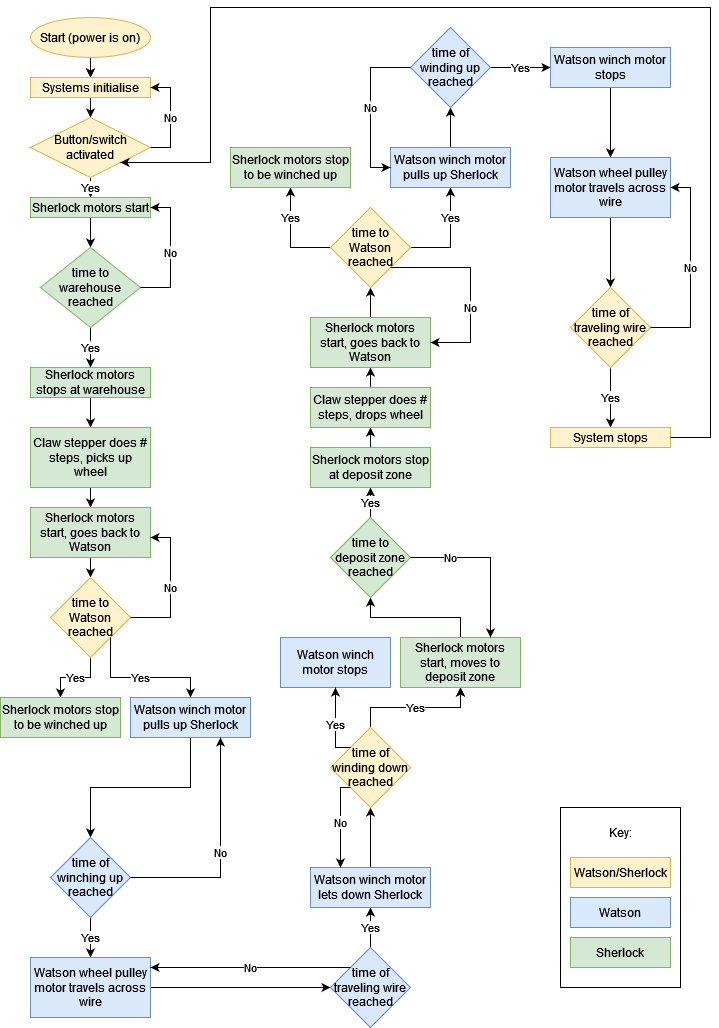

The diagram above was exported from draw.io. Its source (the exported page's mxGraphModel, read from the mxfile embedded in the PNG):
<mxGraphModel dx="1038" dy="536" grid="1" gridSize="10" guides="1" tooltips="1" connect="1" arrows="1" fold="1" page="1" pageScale="1" pageWidth="850" pageHeight="1100" background="#ffffff" math="0" shadow="0">
  <root>
    <mxCell id="0" />
    <mxCell id="1" parent="0" />
    <mxCell id="eh_rya24nH6R2WZQw8Gk-94" value="" style="rounded=0;whiteSpace=wrap;html=1;" parent="1" vertex="1">
      <mxGeometry x="570" y="840" width="120" height="180" as="geometry" />
    </mxCell>
    <mxCell id="eh_rya24nH6R2WZQw8Gk-8" value="" style="edgeStyle=orthogonalEdgeStyle;rounded=0;orthogonalLoop=1;jettySize=auto;html=1;" parent="1" source="eh_rya24nH6R2WZQw8Gk-2" target="eh_rya24nH6R2WZQw8Gk-7" edge="1">
      <mxGeometry relative="1" as="geometry" />
    </mxCell>
    <mxCell id="eh_rya24nH6R2WZQw8Gk-11" value="" style="edgeStyle=orthogonalEdgeStyle;rounded=0;orthogonalLoop=1;jettySize=auto;html=1;" parent="1" source="eh_rya24nH6R2WZQw8Gk-2" target="eh_rya24nH6R2WZQw8Gk-7" edge="1">
      <mxGeometry relative="1" as="geometry" />
    </mxCell>
    <mxCell id="eh_rya24nH6R2WZQw8Gk-2" value="Start (power is on)" style="ellipse;whiteSpace=wrap;html=1;fillColor=#fff2cc;strokeColor=#d6b656;" parent="1" vertex="1">
      <mxGeometry x="40" y="50" width="120" height="40" as="geometry" />
    </mxCell>
    <mxCell id="eh_rya24nH6R2WZQw8Gk-10" value="" style="edgeStyle=orthogonalEdgeStyle;rounded=0;orthogonalLoop=1;jettySize=auto;html=1;" parent="1" source="eh_rya24nH6R2WZQw8Gk-7" target="eh_rya24nH6R2WZQw8Gk-9" edge="1">
      <mxGeometry relative="1" as="geometry" />
    </mxCell>
    <mxCell id="eh_rya24nH6R2WZQw8Gk-7" value="Systems initialise" style="whiteSpace=wrap;html=1;fillColor=#fff2cc;strokeColor=#d6b656;" parent="1" vertex="1">
      <mxGeometry x="40" y="110" width="120" height="20" as="geometry" />
    </mxCell>
    <mxCell id="eh_rya24nH6R2WZQw8Gk-13" value="Yes" style="edgeStyle=orthogonalEdgeStyle;rounded=0;orthogonalLoop=1;jettySize=auto;html=1;" parent="1" source="eh_rya24nH6R2WZQw8Gk-9" target="eh_rya24nH6R2WZQw8Gk-12" edge="1">
      <mxGeometry relative="1" as="geometry" />
    </mxCell>
    <mxCell id="eh_rya24nH6R2WZQw8Gk-9" value="Button/switch activated" style="rhombus;whiteSpace=wrap;html=1;fillColor=#fff2cc;strokeColor=#d6b656;" parent="1" vertex="1">
      <mxGeometry x="40" y="150" width="120" height="60" as="geometry" />
    </mxCell>
    <mxCell id="eh_rya24nH6R2WZQw8Gk-15" value="" style="edgeStyle=orthogonalEdgeStyle;rounded=0;orthogonalLoop=1;jettySize=auto;html=1;" parent="1" source="eh_rya24nH6R2WZQw8Gk-12" target="eh_rya24nH6R2WZQw8Gk-14" edge="1">
      <mxGeometry relative="1" as="geometry" />
    </mxCell>
    <mxCell id="eh_rya24nH6R2WZQw8Gk-12" value="Sherlock motors start" style="whiteSpace=wrap;html=1;fillColor=#d5e8d4;strokeColor=#82b366;" parent="1" vertex="1">
      <mxGeometry x="40" y="230" width="120" height="20" as="geometry" />
    </mxCell>
    <mxCell id="eh_rya24nH6R2WZQw8Gk-19" value="Yes" style="edgeStyle=orthogonalEdgeStyle;rounded=0;orthogonalLoop=1;jettySize=auto;html=1;" parent="1" source="eh_rya24nH6R2WZQw8Gk-14" target="eh_rya24nH6R2WZQw8Gk-18" edge="1">
      <mxGeometry relative="1" as="geometry" />
    </mxCell>
    <mxCell id="eh_rya24nH6R2WZQw8Gk-14" value="time to warehouse reached" style="rhombus;whiteSpace=wrap;html=1;fillColor=#d5e8d4;strokeColor=#82b366;" parent="1" vertex="1">
      <mxGeometry x="50" y="280" width="100" height="80" as="geometry" />
    </mxCell>
    <mxCell id="eh_rya24nH6R2WZQw8Gk-16" value="No" style="endArrow=classic;html=1;rounded=0;exitX=1;exitY=0.5;exitDx=0;exitDy=0;entryX=1;entryY=0.5;entryDx=0;entryDy=0;" parent="1" source="eh_rya24nH6R2WZQw8Gk-9" target="eh_rya24nH6R2WZQw8Gk-7" edge="1">
      <mxGeometry width="50" height="50" relative="1" as="geometry">
        <mxPoint x="490" y="410" as="sourcePoint" />
        <mxPoint x="220" y="120" as="targetPoint" />
        <Array as="points">
          <mxPoint x="180" y="180" />
          <mxPoint x="180" y="120" />
        </Array>
      </mxGeometry>
    </mxCell>
    <mxCell id="eh_rya24nH6R2WZQw8Gk-17" value="No" style="endArrow=classic;html=1;rounded=0;exitX=1;exitY=0.5;exitDx=0;exitDy=0;entryX=1;entryY=0.5;entryDx=0;entryDy=0;" parent="1" source="eh_rya24nH6R2WZQw8Gk-14" target="eh_rya24nH6R2WZQw8Gk-12" edge="1">
      <mxGeometry width="50" height="50" relative="1" as="geometry">
        <mxPoint x="160" y="320" as="sourcePoint" />
        <mxPoint x="160" y="260" as="targetPoint" />
        <Array as="points">
          <mxPoint x="180" y="320" />
          <mxPoint x="180" y="240" />
        </Array>
      </mxGeometry>
    </mxCell>
    <mxCell id="eh_rya24nH6R2WZQw8Gk-21" value="" style="edgeStyle=orthogonalEdgeStyle;rounded=0;orthogonalLoop=1;jettySize=auto;html=1;" parent="1" source="eh_rya24nH6R2WZQw8Gk-18" target="eh_rya24nH6R2WZQw8Gk-20" edge="1">
      <mxGeometry relative="1" as="geometry" />
    </mxCell>
    <mxCell id="eh_rya24nH6R2WZQw8Gk-18" value="Sherlock motors stops at warehouse" style="whiteSpace=wrap;html=1;fillColor=#d5e8d4;strokeColor=#82b366;" parent="1" vertex="1">
      <mxGeometry x="40" y="400" width="120" height="30" as="geometry" />
    </mxCell>
    <mxCell id="eh_rya24nH6R2WZQw8Gk-23" value="" style="edgeStyle=orthogonalEdgeStyle;rounded=0;orthogonalLoop=1;jettySize=auto;html=1;" parent="1" source="eh_rya24nH6R2WZQw8Gk-20" target="eh_rya24nH6R2WZQw8Gk-22" edge="1">
      <mxGeometry relative="1" as="geometry" />
    </mxCell>
    <mxCell id="eh_rya24nH6R2WZQw8Gk-20" value="Claw stepper does # steps, picks up wheel" style="whiteSpace=wrap;html=1;fillColor=#d5e8d4;strokeColor=#82b366;" parent="1" vertex="1">
      <mxGeometry x="40" y="460" width="120" height="60" as="geometry" />
    </mxCell>
    <mxCell id="eh_rya24nH6R2WZQw8Gk-25" value="" style="edgeStyle=orthogonalEdgeStyle;rounded=0;orthogonalLoop=1;jettySize=auto;html=1;" parent="1" source="eh_rya24nH6R2WZQw8Gk-22" target="eh_rya24nH6R2WZQw8Gk-24" edge="1">
      <mxGeometry relative="1" as="geometry" />
    </mxCell>
    <mxCell id="eh_rya24nH6R2WZQw8Gk-22" value="Sherlock motors start, goes back to Watson" style="whiteSpace=wrap;html=1;fillColor=#d5e8d4;strokeColor=#82b366;" parent="1" vertex="1">
      <mxGeometry x="40" y="540" width="120" height="50" as="geometry" />
    </mxCell>
    <mxCell id="eh_rya24nH6R2WZQw8Gk-28" value="Yes" style="edgeStyle=orthogonalEdgeStyle;rounded=0;orthogonalLoop=1;jettySize=auto;html=1;" parent="1" source="eh_rya24nH6R2WZQw8Gk-24" target="eh_rya24nH6R2WZQw8Gk-27" edge="1">
      <mxGeometry relative="1" as="geometry" />
    </mxCell>
    <mxCell id="eh_rya24nH6R2WZQw8Gk-24" value="time to Watson reached" style="rhombus;whiteSpace=wrap;html=1;fillColor=#fff2cc;strokeColor=#d6b656;" parent="1" vertex="1">
      <mxGeometry x="60" y="610" width="80" height="80" as="geometry" />
    </mxCell>
    <mxCell id="eh_rya24nH6R2WZQw8Gk-26" value="No" style="endArrow=classic;html=1;rounded=0;entryX=1;entryY=0.5;entryDx=0;entryDy=0;" parent="1" edge="1">
      <mxGeometry width="50" height="50" relative="1" as="geometry">
        <mxPoint x="140" y="650" as="sourcePoint" />
        <mxPoint x="160" y="570" as="targetPoint" />
        <Array as="points">
          <mxPoint x="180" y="650" />
          <mxPoint x="180" y="570" />
        </Array>
      </mxGeometry>
    </mxCell>
    <mxCell id="eh_rya24nH6R2WZQw8Gk-27" value="Sherlock motors stop to be winched up" style="whiteSpace=wrap;html=1;fillColor=#d5e8d4;strokeColor=#82b366;" parent="1" vertex="1">
      <mxGeometry x="10" y="730" width="120" height="40" as="geometry" />
    </mxCell>
    <mxCell id="eh_rya24nH6R2WZQw8Gk-39" value="" style="edgeStyle=orthogonalEdgeStyle;rounded=0;orthogonalLoop=1;jettySize=auto;html=1;" parent="1" source="eh_rya24nH6R2WZQw8Gk-36" target="eh_rya24nH6R2WZQw8Gk-38" edge="1">
      <mxGeometry relative="1" as="geometry" />
    </mxCell>
    <mxCell id="eh_rya24nH6R2WZQw8Gk-36" value="Watson winch motor pulls up Sherlock" style="whiteSpace=wrap;html=1;fillColor=#dae8fc;strokeColor=#6c8ebf;" parent="1" vertex="1">
      <mxGeometry x="140" y="730" width="120" height="40" as="geometry" />
    </mxCell>
    <mxCell id="eh_rya24nH6R2WZQw8Gk-41" value="Yes" style="edgeStyle=orthogonalEdgeStyle;rounded=0;orthogonalLoop=1;jettySize=auto;html=1;" parent="1" source="eh_rya24nH6R2WZQw8Gk-38" target="eh_rya24nH6R2WZQw8Gk-40" edge="1">
      <mxGeometry relative="1" as="geometry" />
    </mxCell>
    <mxCell id="eh_rya24nH6R2WZQw8Gk-38" value="time of winching up reached" style="rhombus;whiteSpace=wrap;html=1;fillColor=#dae8fc;strokeColor=#6c8ebf;" parent="1" vertex="1">
      <mxGeometry x="60" y="870" width="80" height="80" as="geometry" />
    </mxCell>
    <mxCell id="eh_rya24nH6R2WZQw8Gk-44" value="" style="edgeStyle=orthogonalEdgeStyle;rounded=0;orthogonalLoop=1;jettySize=auto;html=1;" parent="1" source="eh_rya24nH6R2WZQw8Gk-40" target="eh_rya24nH6R2WZQw8Gk-43" edge="1">
      <mxGeometry relative="1" as="geometry" />
    </mxCell>
    <mxCell id="eh_rya24nH6R2WZQw8Gk-40" value="Watson wheel pulley motor travels across wire" style="whiteSpace=wrap;html=1;fillColor=#dae8fc;strokeColor=#6c8ebf;" parent="1" vertex="1">
      <mxGeometry x="40" y="990" width="120" height="60" as="geometry" />
    </mxCell>
    <mxCell id="eh_rya24nH6R2WZQw8Gk-42" value="No" style="endArrow=classic;html=1;rounded=0;entryX=0.75;entryY=1;entryDx=0;entryDy=0;exitX=1;exitY=0.5;exitDx=0;exitDy=0;" parent="1" source="eh_rya24nH6R2WZQw8Gk-38" target="eh_rya24nH6R2WZQw8Gk-36" edge="1">
      <mxGeometry width="50" height="50" relative="1" as="geometry">
        <mxPoint x="190" y="910" as="sourcePoint" />
        <mxPoint x="210" y="830" as="targetPoint" />
        <Array as="points">
          <mxPoint x="230" y="910" />
          <mxPoint x="230" y="830" />
        </Array>
      </mxGeometry>
    </mxCell>
    <mxCell id="eh_rya24nH6R2WZQw8Gk-46" value="Yes" style="edgeStyle=orthogonalEdgeStyle;rounded=0;orthogonalLoop=1;jettySize=auto;html=1;" parent="1" source="eh_rya24nH6R2WZQw8Gk-43" target="eh_rya24nH6R2WZQw8Gk-45" edge="1">
      <mxGeometry relative="1" as="geometry" />
    </mxCell>
    <mxCell id="eh_rya24nH6R2WZQw8Gk-43" value="time of traveling wire reached" style="rhombus;whiteSpace=wrap;html=1;fillColor=#dae8fc;strokeColor=#6c8ebf;" parent="1" vertex="1">
      <mxGeometry x="340" y="980" width="80" height="80" as="geometry" />
    </mxCell>
    <mxCell id="eh_rya24nH6R2WZQw8Gk-49" value="" style="edgeStyle=orthogonalEdgeStyle;rounded=0;orthogonalLoop=1;jettySize=auto;html=1;" parent="1" source="eh_rya24nH6R2WZQw8Gk-45" target="eh_rya24nH6R2WZQw8Gk-48" edge="1">
      <mxGeometry relative="1" as="geometry" />
    </mxCell>
    <mxCell id="eh_rya24nH6R2WZQw8Gk-45" value="Watson winch motor lets down Sherlock" style="whiteSpace=wrap;html=1;fillColor=#dae8fc;strokeColor=#6c8ebf;" parent="1" vertex="1">
      <mxGeometry x="320" y="900" width="120" height="40" as="geometry" />
    </mxCell>
    <mxCell id="eh_rya24nH6R2WZQw8Gk-51" value="Yes" style="edgeStyle=orthogonalEdgeStyle;rounded=0;orthogonalLoop=1;jettySize=auto;html=1;" parent="1" source="eh_rya24nH6R2WZQw8Gk-48" target="eh_rya24nH6R2WZQw8Gk-50" edge="1">
      <mxGeometry relative="1" as="geometry" />
    </mxCell>
    <mxCell id="eh_rya24nH6R2WZQw8Gk-59" value="Yes" style="edgeStyle=orthogonalEdgeStyle;rounded=0;orthogonalLoop=1;jettySize=auto;html=1;" parent="1" source="eh_rya24nH6R2WZQw8Gk-48" target="eh_rya24nH6R2WZQw8Gk-50" edge="1">
      <mxGeometry relative="1" as="geometry" />
    </mxCell>
    <mxCell id="eh_rya24nH6R2WZQw8Gk-48" value="time of winding down reached" style="rhombus;whiteSpace=wrap;html=1;fillColor=#fff2cc;strokeColor=#d6b656;" parent="1" vertex="1">
      <mxGeometry x="340" y="760" width="80" height="80" as="geometry" />
    </mxCell>
    <mxCell id="eh_rya24nH6R2WZQw8Gk-65" value="" style="edgeStyle=orthogonalEdgeStyle;rounded=0;orthogonalLoop=1;jettySize=auto;html=1;" parent="1" source="eh_rya24nH6R2WZQw8Gk-50" target="eh_rya24nH6R2WZQw8Gk-64" edge="1">
      <mxGeometry relative="1" as="geometry" />
    </mxCell>
    <mxCell id="eh_rya24nH6R2WZQw8Gk-50" value="Sherlock motors start, moves to deposit zone" style="whiteSpace=wrap;html=1;fillColor=#d5e8d4;strokeColor=#82b366;" parent="1" vertex="1">
      <mxGeometry x="410" y="670" width="120" height="50" as="geometry" />
    </mxCell>
    <mxCell id="eh_rya24nH6R2WZQw8Gk-52" value="No" style="endArrow=classic;html=1;rounded=0;exitX=0;exitY=1;exitDx=0;exitDy=0;entryX=0.25;entryY=0;entryDx=0;entryDy=0;" parent="1" source="eh_rya24nH6R2WZQw8Gk-48" target="eh_rya24nH6R2WZQw8Gk-45" edge="1">
      <mxGeometry width="50" height="50" relative="1" as="geometry">
        <mxPoint x="550" y="640" as="sourcePoint" />
        <mxPoint x="290" y="840" as="targetPoint" />
        <Array as="points">
          <mxPoint x="350" y="820" />
        </Array>
      </mxGeometry>
    </mxCell>
    <mxCell id="eh_rya24nH6R2WZQw8Gk-53" value="No" style="endArrow=classic;html=1;rounded=0;exitX=0;exitY=0;exitDx=0;exitDy=0;" parent="1" source="eh_rya24nH6R2WZQw8Gk-43" edge="1">
      <mxGeometry width="50" height="50" relative="1" as="geometry">
        <mxPoint x="550" y="810" as="sourcePoint" />
        <mxPoint x="160" y="1000" as="targetPoint" />
      </mxGeometry>
    </mxCell>
    <mxCell id="eh_rya24nH6R2WZQw8Gk-54" value="Watson/Sherlock" style="rounded=0;whiteSpace=wrap;html=1;fillColor=#fff2cc;strokeColor=#d6b656;" parent="1" vertex="1">
      <mxGeometry x="580" y="890" width="100" height="30" as="geometry" />
    </mxCell>
    <mxCell id="eh_rya24nH6R2WZQw8Gk-55" value="Watson" style="rounded=0;whiteSpace=wrap;html=1;fillColor=#dae8fc;strokeColor=#6c8ebf;" parent="1" vertex="1">
      <mxGeometry x="580" y="930" width="100" height="30" as="geometry" />
    </mxCell>
    <mxCell id="eh_rya24nH6R2WZQw8Gk-56" value="Sherlock" style="rounded=0;whiteSpace=wrap;html=1;fillColor=#d5e8d4;strokeColor=#82b366;" parent="1" vertex="1">
      <mxGeometry x="580" y="970" width="100" height="30" as="geometry" />
    </mxCell>
    <mxCell id="eh_rya24nH6R2WZQw8Gk-57" value="Key:" style="text;html=1;strokeColor=none;fillColor=none;align=center;verticalAlign=middle;whiteSpace=wrap;rounded=0;" parent="1" vertex="1">
      <mxGeometry x="600" y="850" width="60" height="30" as="geometry" />
    </mxCell>
    <mxCell id="eh_rya24nH6R2WZQw8Gk-58" value="Yes" style="endArrow=classic;html=1;rounded=0;exitX=1;exitY=1;exitDx=0;exitDy=0;entryX=0.5;entryY=0;entryDx=0;entryDy=0;" parent="1" source="eh_rya24nH6R2WZQw8Gk-24" target="eh_rya24nH6R2WZQw8Gk-36" edge="1">
      <mxGeometry width="50" height="50" relative="1" as="geometry">
        <mxPoint x="460" y="870" as="sourcePoint" />
        <mxPoint x="510" y="820" as="targetPoint" />
        <Array as="points">
          <mxPoint x="120" y="710" />
          <mxPoint x="200" y="710" />
        </Array>
      </mxGeometry>
    </mxCell>
    <mxCell id="eh_rya24nH6R2WZQw8Gk-60" value="Watson winch motor stops" style="rounded=0;whiteSpace=wrap;html=1;fillColor=#dae8fc;strokeColor=#6c8ebf;" parent="1" vertex="1">
      <mxGeometry x="290" y="670" width="110" height="50" as="geometry" />
    </mxCell>
    <mxCell id="eh_rya24nH6R2WZQw8Gk-61" value="Yes" style="endArrow=classic;html=1;rounded=0;entryX=0.5;entryY=1;entryDx=0;entryDy=0;exitX=0;exitY=0;exitDx=0;exitDy=0;" parent="1" source="eh_rya24nH6R2WZQw8Gk-48" target="eh_rya24nH6R2WZQw8Gk-60" edge="1">
      <mxGeometry width="50" height="50" relative="1" as="geometry">
        <mxPoint x="520" y="800" as="sourcePoint" />
        <mxPoint x="570" y="750" as="targetPoint" />
        <Array as="points">
          <mxPoint x="345" y="780" />
        </Array>
      </mxGeometry>
    </mxCell>
    <mxCell id="eh_rya24nH6R2WZQw8Gk-67" value="Yes" style="edgeStyle=orthogonalEdgeStyle;rounded=0;orthogonalLoop=1;jettySize=auto;html=1;" parent="1" source="eh_rya24nH6R2WZQw8Gk-64" target="eh_rya24nH6R2WZQw8Gk-66" edge="1">
      <mxGeometry relative="1" as="geometry" />
    </mxCell>
    <mxCell id="eh_rya24nH6R2WZQw8Gk-64" value="time to deposit zone reached" style="rhombus;whiteSpace=wrap;html=1;fillColor=#d5e8d4;strokeColor=#82b366;" parent="1" vertex="1">
      <mxGeometry x="340" y="550" width="80" height="80" as="geometry" />
    </mxCell>
    <mxCell id="eh_rya24nH6R2WZQw8Gk-70" value="" style="edgeStyle=orthogonalEdgeStyle;rounded=0;orthogonalLoop=1;jettySize=auto;html=1;" parent="1" source="eh_rya24nH6R2WZQw8Gk-66" target="eh_rya24nH6R2WZQw8Gk-69" edge="1">
      <mxGeometry relative="1" as="geometry" />
    </mxCell>
    <mxCell id="eh_rya24nH6R2WZQw8Gk-66" value="Sherlock motors stop at deposit zone" style="whiteSpace=wrap;html=1;fillColor=#d5e8d4;strokeColor=#82b366;" parent="1" vertex="1">
      <mxGeometry x="320" y="480" width="120" height="40" as="geometry" />
    </mxCell>
    <mxCell id="eh_rya24nH6R2WZQw8Gk-68" value="No" style="endArrow=classic;html=1;rounded=0;exitX=1;exitY=0.5;exitDx=0;exitDy=0;entryX=0.75;entryY=0;entryDx=0;entryDy=0;" parent="1" source="eh_rya24nH6R2WZQw8Gk-64" target="eh_rya24nH6R2WZQw8Gk-50" edge="1">
      <mxGeometry x="-0.5" width="50" height="50" relative="1" as="geometry">
        <mxPoint x="445" y="600" as="sourcePoint" />
        <mxPoint x="500" y="650" as="targetPoint" />
        <Array as="points">
          <mxPoint x="500" y="590" />
        </Array>
        <mxPoint as="offset" />
      </mxGeometry>
    </mxCell>
    <mxCell id="eh_rya24nH6R2WZQw8Gk-72" value="" style="edgeStyle=orthogonalEdgeStyle;rounded=0;orthogonalLoop=1;jettySize=auto;html=1;" parent="1" source="eh_rya24nH6R2WZQw8Gk-69" target="eh_rya24nH6R2WZQw8Gk-71" edge="1">
      <mxGeometry relative="1" as="geometry" />
    </mxCell>
    <mxCell id="eh_rya24nH6R2WZQw8Gk-69" value="Claw stepper does # steps, drops wheel" style="whiteSpace=wrap;html=1;fillColor=#d5e8d4;strokeColor=#82b366;" parent="1" vertex="1">
      <mxGeometry x="320" y="420" width="120" height="40" as="geometry" />
    </mxCell>
    <mxCell id="eh_rya24nH6R2WZQw8Gk-74" value="" style="edgeStyle=orthogonalEdgeStyle;rounded=0;orthogonalLoop=1;jettySize=auto;html=1;" parent="1" source="eh_rya24nH6R2WZQw8Gk-71" target="eh_rya24nH6R2WZQw8Gk-73" edge="1">
      <mxGeometry relative="1" as="geometry" />
    </mxCell>
    <mxCell id="eh_rya24nH6R2WZQw8Gk-71" value="Sherlock motors start, goes back to Watson" style="whiteSpace=wrap;html=1;fillColor=#d5e8d4;strokeColor=#82b366;" parent="1" vertex="1">
      <mxGeometry x="320" y="350" width="120" height="50" as="geometry" />
    </mxCell>
    <mxCell id="eh_rya24nH6R2WZQw8Gk-76" value="Yes" style="edgeStyle=orthogonalEdgeStyle;rounded=0;orthogonalLoop=1;jettySize=auto;html=1;exitX=0;exitY=0.5;exitDx=0;exitDy=0;" parent="1" source="eh_rya24nH6R2WZQw8Gk-73" target="eh_rya24nH6R2WZQw8Gk-75" edge="1">
      <mxGeometry x="0.4" relative="1" as="geometry">
        <mxPoint as="offset" />
      </mxGeometry>
    </mxCell>
    <mxCell id="eh_rya24nH6R2WZQw8Gk-78" value="Yes" style="edgeStyle=orthogonalEdgeStyle;rounded=0;orthogonalLoop=1;jettySize=auto;html=1;exitX=1;exitY=0.5;exitDx=0;exitDy=0;" parent="1" source="eh_rya24nH6R2WZQw8Gk-73" target="eh_rya24nH6R2WZQw8Gk-77" edge="1">
      <mxGeometry x="0.4" relative="1" as="geometry">
        <Array as="points">
          <mxPoint x="460" y="280" />
        </Array>
        <mxPoint as="offset" />
      </mxGeometry>
    </mxCell>
    <mxCell id="eh_rya24nH6R2WZQw8Gk-73" value="time to Watson reached" style="rhombus;whiteSpace=wrap;html=1;fillColor=#fff2cc;strokeColor=#d6b656;" parent="1" vertex="1">
      <mxGeometry x="340" y="240" width="80" height="80" as="geometry" />
    </mxCell>
    <mxCell id="eh_rya24nH6R2WZQw8Gk-75" value="Sherlock motors stop to be winched up" style="whiteSpace=wrap;html=1;fillColor=#d5e8d4;strokeColor=#82b366;" parent="1" vertex="1">
      <mxGeometry x="240" y="180" width="120" height="40" as="geometry" />
    </mxCell>
    <mxCell id="eh_rya24nH6R2WZQw8Gk-81" value="" style="edgeStyle=orthogonalEdgeStyle;rounded=0;orthogonalLoop=1;jettySize=auto;html=1;" parent="1" source="eh_rya24nH6R2WZQw8Gk-77" target="eh_rya24nH6R2WZQw8Gk-80" edge="1">
      <mxGeometry relative="1" as="geometry" />
    </mxCell>
    <mxCell id="eh_rya24nH6R2WZQw8Gk-77" value="Watson winch motor pulls up Sherlock" style="whiteSpace=wrap;html=1;fillColor=#dae8fc;strokeColor=#6c8ebf;" parent="1" vertex="1">
      <mxGeometry x="400" y="180" width="120" height="40" as="geometry" />
    </mxCell>
    <mxCell id="eh_rya24nH6R2WZQw8Gk-79" value="No" style="endArrow=classic;html=1;rounded=0;exitX=1;exitY=1;exitDx=0;exitDy=0;entryX=1;entryY=0.5;entryDx=0;entryDy=0;" parent="1" source="eh_rya24nH6R2WZQw8Gk-73" target="eh_rya24nH6R2WZQw8Gk-71" edge="1">
      <mxGeometry x="0.2308" width="50" height="50" relative="1" as="geometry">
        <mxPoint x="460" y="350" as="sourcePoint" />
        <mxPoint x="510" y="300" as="targetPoint" />
        <Array as="points">
          <mxPoint x="480" y="300" />
          <mxPoint x="480" y="375" />
        </Array>
        <mxPoint as="offset" />
      </mxGeometry>
    </mxCell>
    <mxCell id="eh_rya24nH6R2WZQw8Gk-83" value="Yes" style="edgeStyle=orthogonalEdgeStyle;rounded=0;orthogonalLoop=1;jettySize=auto;html=1;" parent="1" source="eh_rya24nH6R2WZQw8Gk-80" target="eh_rya24nH6R2WZQw8Gk-82" edge="1">
      <mxGeometry relative="1" as="geometry" />
    </mxCell>
    <mxCell id="eh_rya24nH6R2WZQw8Gk-80" value="time of winding up reached" style="rhombus;whiteSpace=wrap;html=1;fillColor=#dae8fc;strokeColor=#6c8ebf;" parent="1" vertex="1">
      <mxGeometry x="420" y="60" width="80" height="80" as="geometry" />
    </mxCell>
    <mxCell id="eh_rya24nH6R2WZQw8Gk-86" value="" style="edgeStyle=orthogonalEdgeStyle;rounded=0;orthogonalLoop=1;jettySize=auto;html=1;" parent="1" source="eh_rya24nH6R2WZQw8Gk-82" target="eh_rya24nH6R2WZQw8Gk-85" edge="1">
      <mxGeometry relative="1" as="geometry" />
    </mxCell>
    <mxCell id="eh_rya24nH6R2WZQw8Gk-82" value="Watson winch motor stops" style="whiteSpace=wrap;html=1;fillColor=#dae8fc;strokeColor=#6c8ebf;" parent="1" vertex="1">
      <mxGeometry x="560" y="80" width="120" height="40" as="geometry" />
    </mxCell>
    <mxCell id="eh_rya24nH6R2WZQw8Gk-84" value="No" style="endArrow=classic;html=1;rounded=0;exitX=0;exitY=0.5;exitDx=0;exitDy=0;entryX=0;entryY=0.5;entryDx=0;entryDy=0;" parent="1" source="eh_rya24nH6R2WZQw8Gk-80" target="eh_rya24nH6R2WZQw8Gk-77" edge="1">
      <mxGeometry width="50" height="50" relative="1" as="geometry">
        <mxPoint x="310" y="120" as="sourcePoint" />
        <mxPoint x="360" y="70" as="targetPoint" />
        <Array as="points">
          <mxPoint x="380" y="100" />
          <mxPoint x="380" y="200" />
        </Array>
      </mxGeometry>
    </mxCell>
    <mxCell id="eh_rya24nH6R2WZQw8Gk-88" value="" style="edgeStyle=orthogonalEdgeStyle;rounded=0;orthogonalLoop=1;jettySize=auto;html=1;" parent="1" source="eh_rya24nH6R2WZQw8Gk-85" target="eh_rya24nH6R2WZQw8Gk-87" edge="1">
      <mxGeometry relative="1" as="geometry" />
    </mxCell>
    <mxCell id="eh_rya24nH6R2WZQw8Gk-85" value="Watson wheel pulley motor travels across wire" style="whiteSpace=wrap;html=1;fillColor=#dae8fc;strokeColor=#6c8ebf;" parent="1" vertex="1">
      <mxGeometry x="560" y="190" width="120" height="60" as="geometry" />
    </mxCell>
    <mxCell id="eh_rya24nH6R2WZQw8Gk-90" value="Yes" style="edgeStyle=orthogonalEdgeStyle;rounded=0;orthogonalLoop=1;jettySize=auto;html=1;" parent="1" source="eh_rya24nH6R2WZQw8Gk-87" target="eh_rya24nH6R2WZQw8Gk-89" edge="1">
      <mxGeometry relative="1" as="geometry" />
    </mxCell>
    <mxCell id="eh_rya24nH6R2WZQw8Gk-87" value="time of traveling wire reached" style="rhombus;whiteSpace=wrap;html=1;fillColor=#fff2cc;strokeColor=#d6b656;" parent="1" vertex="1">
      <mxGeometry x="580" y="320" width="80" height="80" as="geometry" />
    </mxCell>
    <mxCell id="eh_rya24nH6R2WZQw8Gk-89" value="System stops" style="whiteSpace=wrap;html=1;fillColor=#fff2cc;strokeColor=#d6b656;" parent="1" vertex="1">
      <mxGeometry x="560" y="460" width="120" height="20" as="geometry" />
    </mxCell>
    <mxCell id="eh_rya24nH6R2WZQw8Gk-91" value="No" style="endArrow=classic;html=1;rounded=0;exitX=1;exitY=0.5;exitDx=0;exitDy=0;entryX=1;entryY=0.5;entryDx=0;entryDy=0;" parent="1" source="eh_rya24nH6R2WZQw8Gk-87" target="eh_rya24nH6R2WZQw8Gk-85" edge="1">
      <mxGeometry width="50" height="50" relative="1" as="geometry">
        <mxPoint x="670" y="360" as="sourcePoint" />
        <mxPoint x="680" y="280" as="targetPoint" />
        <Array as="points">
          <mxPoint x="700" y="360" />
          <mxPoint x="700" y="220" />
        </Array>
      </mxGeometry>
    </mxCell>
    <mxCell id="eh_rya24nH6R2WZQw8Gk-92" value="" style="endArrow=classic;html=1;rounded=0;exitX=1;exitY=0.5;exitDx=0;exitDy=0;entryX=1;entryY=1;entryDx=0;entryDy=0;" parent="1" source="eh_rya24nH6R2WZQw8Gk-89" target="eh_rya24nH6R2WZQw8Gk-9" edge="1">
      <mxGeometry width="50" height="50" relative="1" as="geometry">
        <mxPoint x="460" y="370" as="sourcePoint" />
        <mxPoint x="210" y="220" as="targetPoint" />
        <Array as="points">
          <mxPoint x="720" y="470" />
          <mxPoint x="720" y="40" />
          <mxPoint x="220" y="40" />
          <mxPoint x="220" y="195" />
        </Array>
      </mxGeometry>
    </mxCell>
  </root>
</mxGraphModel>